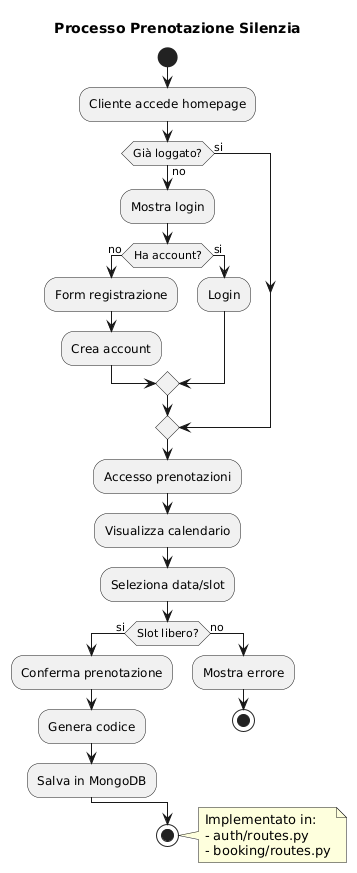

The diagram above was rendered by PlantUML. Its source (embedded in the PNG):
@startuml
title Processo Prenotazione Silenzia

start

:Cliente accede homepage;

if (Già loggato?) then (no)
  :Mostra login;
  if (Ha account?) then (no)
    :Form registrazione;
    :Crea account;
  else (si)
    :Login;
  endif
else (si)
endif

:Accesso prenotazioni;
:Visualizza calendario;
:Seleziona data/slot;

if (Slot libero?) then (si)
  :Conferma prenotazione;
  :Genera codice;
  :Salva in MongoDB;
else (no)
  :Mostra errore;
  stop
endif

stop

note right
  Implementato in:
  - auth/routes.py
  - booking/routes.py
end note
@enduml